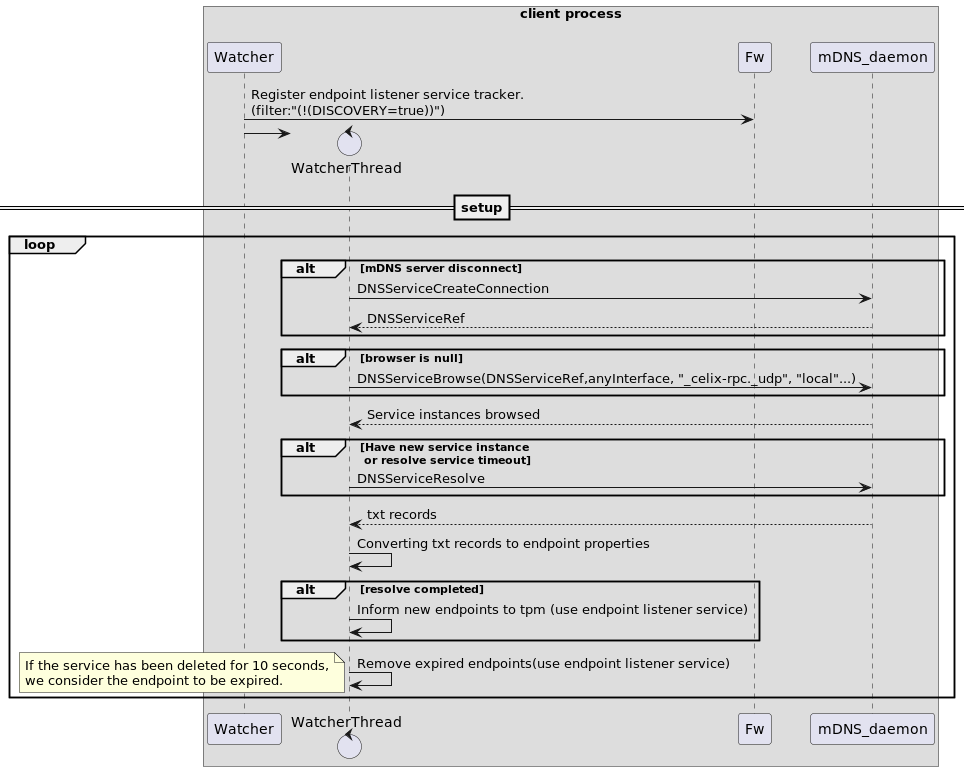

The diagram above was rendered by PlantUML. Its source (embedded in the PNG):
@startuml

box client process
participant Watcher
control WatcherThread
participant Fw
participant mDNS_daemon
end box
Watcher->Fw:Register endpoint listener service tracker.\n(filter:"(!(DISCOVERY=true))")
create WatcherThread
Watcher ->WatcherThread:
==setup==
loop
    alt mDNS server disconnect
        WatcherThread->mDNS_daemon:DNSServiceCreateConnection
        return DNSServiceRef
    end alt
    alt browser is null
        WatcherThread->mDNS_daemon:DNSServiceBrowse(DNSServiceRef,anyInterface, "_celix-rpc._udp", "local"...)
    end alt
    mDNS_daemon-->WatcherThread:Service instances browsed
    alt Have new service instance \n or resolve service timeout
        WatcherThread->mDNS_daemon:DNSServiceResolve
    end
    mDNS_daemon-->WatcherThread:txt records
    WatcherThread->WatcherThread:Converting txt records to endpoint properties
    alt resolve completed
        WatcherThread->WatcherThread:Inform new endpoints to tpm (use endpoint listener service)
    end alt
    WatcherThread->WatcherThread:Remove expired endpoints(use endpoint listener service)
    note left
        If the service has been deleted for 10 seconds,
        we consider the endpoint to be expired.
    end note
end loop

@enduml